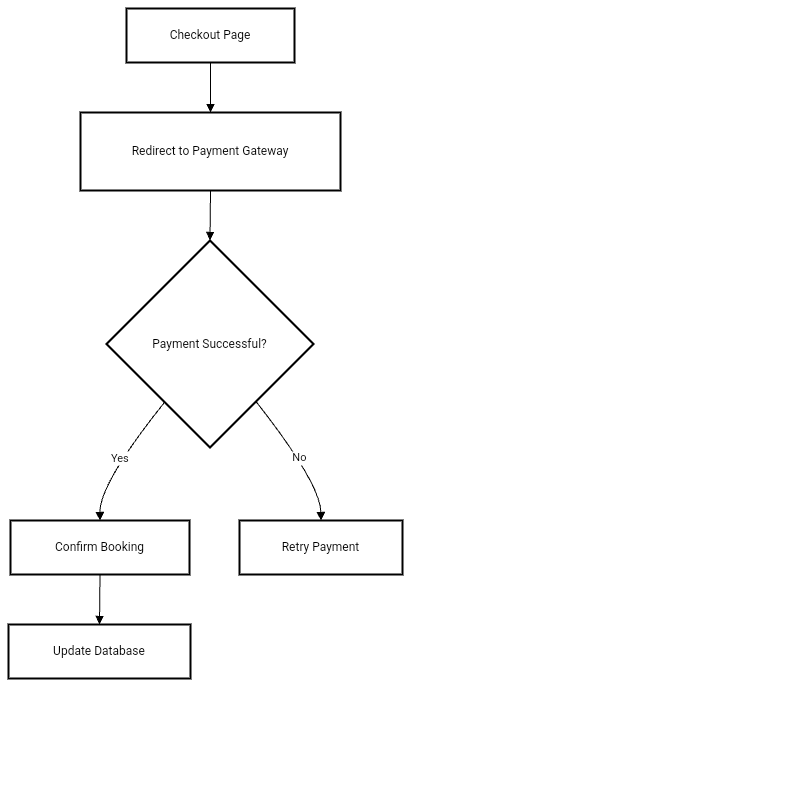

The diagram above was exported from draw.io. Its source (the exported page's mxGraphModel, read from the mxfile embedded in the PNG):
<mxGraphModel dx="324" dy="592" grid="0" gridSize="10" guides="1" tooltips="1" connect="1" arrows="1" fold="1" page="0" pageScale="1" pageWidth="850" pageHeight="1100" math="0" shadow="0">
  <root>
    <mxCell id="0" />
    <mxCell id="1" parent="0" />
    <mxCell id="2" value="Checkout Page" style="whiteSpace=wrap;strokeWidth=2;" parent="1" vertex="1">
      <mxGeometry x="126" y="8" width="168" height="54" as="geometry" />
    </mxCell>
    <mxCell id="3" value="Redirect to Payment Gateway" style="whiteSpace=wrap;strokeWidth=2;" parent="1" vertex="1">
      <mxGeometry x="80" y="112" width="260" height="78" as="geometry" />
    </mxCell>
    <mxCell id="4" value="Payment Successful?" style="rhombus;strokeWidth=2;whiteSpace=wrap;" parent="1" vertex="1">
      <mxGeometry x="106" y="240" width="207" height="207" as="geometry" />
    </mxCell>
    <mxCell id="5" value="Confirm Booking" style="whiteSpace=wrap;strokeWidth=2;" parent="1" vertex="1">
      <mxGeometry x="10" y="520" width="179" height="54" as="geometry" />
    </mxCell>
    <mxCell id="6" value="Update Database" style="whiteSpace=wrap;strokeWidth=2;" parent="1" vertex="1">
      <mxGeometry x="8" y="624" width="182" height="54" as="geometry" />
    </mxCell>
    <mxCell id="7" value="Retry Payment" style="whiteSpace=wrap;strokeWidth=2;" parent="1" vertex="1">
      <mxGeometry x="239" y="520" width="163" height="54" as="geometry" />
    </mxCell>
    <mxCell id="8" value="" style="curved=1;startArrow=none;endArrow=block;exitX=0.5;exitY=1;entryX=0.5;entryY=0;" parent="1" source="2" target="3" edge="1">
      <mxGeometry relative="1" as="geometry">
        <Array as="points" />
      </mxGeometry>
    </mxCell>
    <mxCell id="9" value="" style="curved=1;startArrow=none;endArrow=block;exitX=0.5;exitY=1;entryX=0.5;entryY=0;" parent="1" source="3" target="4" edge="1">
      <mxGeometry relative="1" as="geometry">
        <Array as="points" />
      </mxGeometry>
    </mxCell>
    <mxCell id="10" value="Yes" style="curved=1;startArrow=none;endArrow=block;exitX=0.11;exitY=1;entryX=0.5;entryY=-0.01;" parent="1" source="4" target="5" edge="1">
      <mxGeometry relative="1" as="geometry">
        <Array as="points">
          <mxPoint x="99" y="483" />
        </Array>
      </mxGeometry>
    </mxCell>
    <mxCell id="11" value="" style="curved=1;startArrow=none;endArrow=block;exitX=0.5;exitY=0.99;entryX=0.5;entryY=-0.01;" parent="1" source="5" target="6" edge="1">
      <mxGeometry relative="1" as="geometry">
        <Array as="points" />
      </mxGeometry>
    </mxCell>
    <mxCell id="12" value="No" style="curved=1;startArrow=none;endArrow=block;exitX=0.9;exitY=1;entryX=0.5;entryY=-0.01;" parent="1" source="4" target="7" edge="1">
      <mxGeometry relative="1" as="geometry">
        <Array as="points">
          <mxPoint x="320" y="483" />
        </Array>
      </mxGeometry>
    </mxCell>
  </root>
</mxGraphModel>